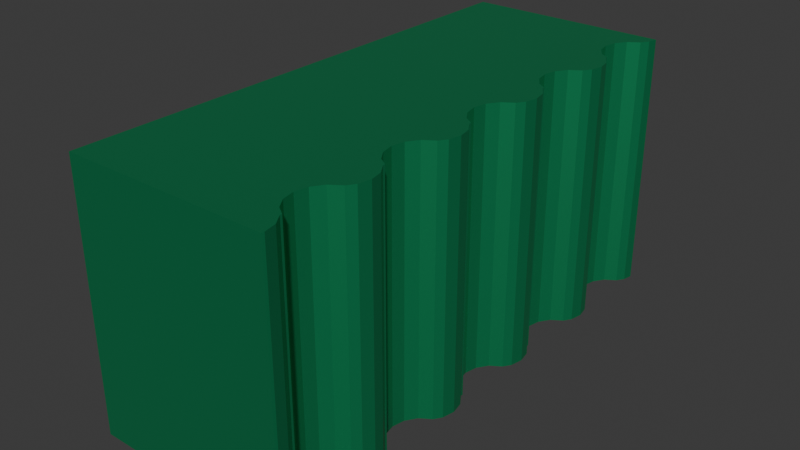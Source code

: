 # Source: WallA5.blend  (saved by Blender 4.1.24; exported with 4.5.12 LTS)
import bpy
from mathutils import Matrix  # noqa: F401  (used for matrix-valued properties, if any)

bpy.ops.wm.read_factory_settings(use_empty=True)
scene = bpy.context.scene
scene.name = 'Scene'

# ---- collections
col_collection = bpy.data.collections.new('Collection'); scene.collection.children.link(col_collection)

# ---- materials (node trees are filled in below, after node groups)
mat_wallmetal1 = bpy.data.materials.new('WallMetal1')
mat_wallmetal1.use_transparent_shadow = False

# ---- material node trees
mat_wallmetal1.use_nodes = True; mat_wallmetal1.node_tree.nodes.clear()
_N = mat_wallmetal1.node_tree.nodes; _L = mat_wallmetal1.node_tree.links
n0 = _N.new('ShaderNodeBsdfPrincipled'); n0.name = 'Principled BSDF'; n0.location = (10, 300)
n0.inputs[0].default_value = (0.01443, 0.3647, 0.1417, 1.0)
n0.inputs[1].default_value = 0.7064
n1 = _N.new('ShaderNodeOutputMaterial'); n1.name = 'Material Output'; n1.location = (300, 300)
_L.new(n0.outputs[0], n1.inputs[0])
n1.is_active_output = True

# ---- world
world_world = bpy.data.worlds.new('World'); scene.world = world_world
world_world.use_nodes = True; world_world.node_tree.nodes.clear()
_N = world_world.node_tree.nodes; _L = world_world.node_tree.links
n0 = _N.new('ShaderNodeOutputWorld'); n0.name = 'World Output'; n0.location = (300, 300)
n1 = _N.new('ShaderNodeBackground'); n1.name = 'Background'; n1.location = (10, 300)
n1.inputs[0].default_value = (0.05088, 0.05088, 0.05088, 1.0)
_L.new(n1.outputs[0], n0.inputs[0])
n0.is_active_output = True
world_world.color = (0.05088, 0.05088, 0.05088)
world_world.use_sun_shadow = False
world_world.sun_shadow_jitter_overblur = 0.0

# ---- meshes
me_cube_015 = bpy.data.meshes.new('Cube.015')
me_cube_015.from_pydata([(-1.0, -1.0, -1.0), (-1.0, -1.0, 1.0), (-1.0, 1.0, -1.0), (-1.0, 1.0, 1.0), (0.5693, 1.0, 1.0), (0.5693, 1.0, -1.0), (0.5693, -1.0, 1.0), (0.5693, -1.0, -1.0), (0.5, -0.1015, -1.0), (0.5, 0.2985, -1.0), (0.5, 0.6985, -1.0), (0.5, -0.1015, -1.0), (0.5, 0.2985, -1.0), (0.5, 0.6985, -1.0), (0.5733, 0.6101, -1.0), (0.5733, 0.2101, -1.0), (0.5733, -0.1899, -1.0), (0.5542, -0.2377, -1.0), (0.5542, -0.5421, -1.0), (0.5542, -0.1421, -1.0), (0.5542, 0.1623, -1.0), (0.5542, 0.2579, -1.0), (0.5542, 0.5623, -1.0), (0.5542, 0.6579, -1.0), (0.5542, 0.9623, -1.0), (0.5, -0.9015, -1.0), (0.5, -0.5015, -1.0), (0.5, -0.9015, -1.0), (0.5733, -0.9899, -1.0), (0.5733, -0.5899, -1.0), (0.5542, -0.9421, -1.0), (0.5542, -0.6377, -1.0), (0.5, -0.5015, -1.0), (0.5, 0.6985, 1.0), (0.5, 0.6985, 1.0), (0.5733, 0.6101, 1.0), (0.5542, 0.9623, 1.0), (0.5542, 0.5623, 1.0), (0.5542, 0.6579, 1.0), (0.5, -0.9015, 1.0), (0.5, -0.5015, 1.0), (0.5, -0.1015, 1.0), (0.5, 0.2985, 1.0), (0.5, -0.9015, 1.0), (0.5, -0.5015, 1.0), (0.5, -0.1015, 1.0), (0.5, 0.2985, 1.0), (0.5733, -0.1899, 1.0), (0.5733, 0.2101, 1.0), (0.5733, -0.9899, 1.0), (0.5733, -0.5899, 1.0), (0.5542, -0.9421, 1.0), (0.5542, -0.6377, 1.0), (0.5542, -0.5421, 1.0), (0.5542, -0.2377, 1.0), (0.5542, -0.1421, 1.0), (0.5542, 0.1623, 1.0), (0.5542, 0.2579, 1.0), (0.3603, -0.7821, -1.0), (0.3794, -0.83, -1.0), (0.3794, -0.7343, -1.0), (0.4335, -0.8705, -1.0), (0.5, -0.8927, -1.0), (0.4335, -0.6937, -1.0), (0.3603, -0.3821, -1.0), (0.3794, -0.43, -1.0), (0.4335, -0.4705, -1.0), (0.5, -0.4927, -1.0), (0.3794, -0.3343, -1.0), (0.4335, -0.2937, -1.0), (0.4335, -0.07051, -1.0), (0.3794, -0.02995, -1.0), (0.3603, 0.01788, -1.0), (0.3794, 0.06572, -1.0), (0.4335, 0.1063, -1.0), (0.5, -0.09272, -1.0), (0.4335, 0.3295, -1.0), (0.3603, 0.4179, -1.0), (0.3794, 0.37, -1.0), (0.3794, 0.4657, -1.0), (0.4335, 0.5063, -1.0), (0.5, 0.3073, -1.0), (0.3603, 0.8179, -1.0), (0.3794, 0.77, -1.0), (0.3794, 0.8657, -1.0), (0.4335, 0.7295, -1.0), (0.5, 0.7073, -1.0), (0.4335, 0.9063, -1.0), (0.5147, 0.5334, -1.0), (0.5158, 0.5335, -1.0), (0.5158, 0.9335, -1.0), (0.5147, 0.9334, -1.0), (0.5147, -0.6666, -1.0), (0.5158, -0.6665, -1.0), (0.5147, -0.2666, -1.0), (0.5158, -0.2665, -1.0), (0.5147, 0.1334, -1.0), (0.5158, 0.1335, -1.0), (0.3603, -0.7821, 1.0), (0.3794, -0.83, 1.0), (0.3794, -0.7343, 1.0), (0.4335, -0.8705, 1.0), (0.4335, -0.6937, 1.0), (0.5, -0.8927, 1.0), (0.3603, -0.3821, 1.0), (0.3794, -0.43, 1.0), (0.4335, -0.4705, 1.0), (0.5, -0.4927, 1.0), (0.3794, -0.3343, 1.0), (0.4335, -0.2937, 1.0), (0.3794, -0.02995, 1.0), (0.4335, -0.07051, 1.0), (0.3603, 0.01788, 1.0), (0.3794, 0.06572, 1.0), (0.5, -0.09272, 1.0), (0.4335, 0.1063, 1.0), (0.4335, 0.3295, 1.0), (0.3603, 0.4179, 1.0), (0.3794, 0.37, 1.0), (0.3794, 0.4657, 1.0), (0.4335, 0.5063, 1.0), (0.5, 0.3073, 1.0), (0.3603, 0.8179, 1.0), (0.3794, 0.77, 1.0), (0.3794, 0.8657, 1.0), (0.4335, 0.7295, 1.0), (0.5, 0.7073, 1.0), (0.4335, 0.9063, 1.0), (0.5147, 0.5334, 1.0), (0.5158, 0.5335, 1.0), (0.5158, 0.9335, 1.0), (0.5147, 0.9334, 1.0), (0.5147, -0.6666, 1.0), (0.5158, -0.6665, 1.0), (0.5147, -0.2666, 1.0), (0.5158, -0.2665, 1.0), (0.5147, 0.1334, 1.0), (0.5158, 0.1335, 1.0)], [], [(0, 1, 3, 2), (2, 3, 4, 5), (1, 0, 7, 6), (62, 25, 27, 30, 28, 7, 0, 2, 5, 24, 90, 91, 87, 84, 82, 83, 85, 86, 10, 13, 23, 14, 22, 89, 88, 80, 79, 77, 78, 76, 81, 9, 12, 21, 15, 20, 97, 96, 74, 73, 72, 71, 70, 75, 8, 11, 19, 16, 17, 95, 94, 69, 68, 64, 65, 66, 67, 26, 32, 18, 29, 31, 93, 92, 63, 60, 58, 59, 61), (136, 137, 56, 48, 57, 46, 42, 121, 116, 118, 117, 119, 120, 128, 129, 37, 35, 38, 34, 33, 126, 125, 123, 122, 124, 127, 131, 130, 36, 4, 3, 1, 6, 49, 51, 43, 39, 103, 101, 99, 98, 100, 102, 132, 133, 52, 50, 53, 44, 40, 107, 106, 105, 104, 108, 109, 134, 135, 54, 47, 55, 45, 41, 114, 111, 110, 112, 113, 115), (40, 26, 67, 107), (39, 25, 62, 103), (41, 8, 75, 114), (42, 9, 81, 121), (33, 10, 86, 126), (27, 25, 39, 43), (30, 27, 43, 51), (49, 28, 30, 51), (6, 7, 28, 49), (32, 26, 40, 44), (18, 32, 44, 53), (50, 29, 18, 53), (52, 31, 29, 50), (93, 31, 52, 133), (11, 8, 41, 45), (19, 11, 45, 55), (47, 16, 19, 55), (54, 17, 16, 47), (95, 17, 54, 135), (12, 9, 42, 46), (21, 12, 46, 57), (48, 15, 21, 57), (56, 20, 15, 48), (97, 20, 56, 137), (13, 10, 33, 34), (23, 13, 34, 38), (35, 14, 23, 38), (37, 22, 14, 35), (89, 22, 37, 129), (5, 4, 36, 24), (90, 24, 36, 130), (61, 101, 103, 62), (61, 59, 99, 101), (99, 59, 58, 98), (98, 58, 60, 100), (100, 60, 63, 102), (102, 63, 92, 132), (133, 132, 92, 93), (66, 106, 107, 67), (66, 65, 105, 106), (105, 65, 64, 104), (104, 64, 68, 108), (108, 68, 69, 109), (109, 69, 94, 134), (135, 134, 94, 95), (75, 70, 111, 114), (70, 71, 110, 111), (110, 71, 72, 112), (112, 72, 73, 113), (113, 73, 74, 115), (115, 74, 96, 136), (137, 136, 96, 97), (76, 116, 121, 81), (76, 78, 118, 116), (118, 78, 77, 117), (117, 77, 79, 119), (119, 79, 80, 120), (120, 80, 88, 128), (129, 128, 88, 89), (85, 125, 126, 86), (85, 83, 123, 125), (123, 83, 82, 122), (122, 82, 84, 124), (124, 84, 87, 127), (127, 87, 91, 131), (130, 131, 91, 90)])
_uv = me_cube_015.uv_layers.new(name='UVMap')
_uv.uv.foreach_set('vector', [0.375, 0.0, 0.625, 0.0, 0.625, 0.25, 0.375, 0.25, 0.375, 0.25, 0.625, 0.25, 0.625, 0.4462, 0.375, 0.4462, 0.625, 1.0, 0.375, 1.0, 0.375, 0.8038, 0.625, 0.8038, 0.3125, 0.7366, 0.3125, 0.7377, 0.3125, 0.7377, 0.3193, 0.7428, 0.3217, 0.7487, 0.3212, 0.75, 0.125, 0.75, 0.125, 0.5, 0.3212, 0.5, 0.3193, 0.5047, 0.3145, 0.5083, 0.3143, 0.5083, 0.3042, 0.5117, 0.2974, 0.5168, 0.295, 0.5228, 0.2974, 0.5287, 0.3042, 0.5338, 0.3125, 0.5366, 0.3125, 0.5377, 0.3125, 0.5377, 0.3193, 0.5428, 0.3217, 0.5487, 0.3193, 0.5547, 0.3145, 0.5583, 0.3143, 0.5583, 0.3042, 0.5617, 0.2974, 0.5668, 0.295, 0.5728, 0.2974, 0.5787, 0.3042, 0.5838, 0.3125, 0.5866, 0.3125, 0.5877, 0.3125, 0.5877, 0.3193, 0.5928, 0.3217, 0.5987, 0.3193, 0.6047, 0.3145, 0.6083, 0.3143, 0.6083, 0.3042, 0.6117, 0.2974, 0.6168, 0.295, 0.6228, 0.2974, 0.6287, 0.3042, 0.6338, 0.3125, 0.6366, 0.3125, 0.6377, 0.3125, 0.6377, 0.3193, 0.6428, 0.3217, 0.6487, 0.3193, 0.6547, 0.3145, 0.6583, 0.3143, 0.6583, 0.3042, 0.6617, 0.2974, 0.6668, 0.295, 0.6728, 0.2974, 0.6787, 0.3042, 0.6838, 0.3125, 0.6866, 0.3125, 0.6877, 0.3125, 0.6877, 0.3193, 0.6928, 0.3217, 0.6987, 0.3193, 0.7047, 0.3145, 0.7083, 0.3143, 0.7083, 0.3042, 0.7117, 0.2974, 0.7168, 0.295, 0.7228, 0.2974, 0.7287, 0.3042, 0.7338, 0.6857, 0.6083, 0.6855, 0.6083, 0.6807, 0.6047, 0.6783, 0.5987, 0.6807, 0.5928, 0.6875, 0.5877, 0.6875, 0.5877, 0.6875, 0.5866, 0.6958, 0.5838, 0.7026, 0.5787, 0.705, 0.5728, 0.7026, 0.5668, 0.6958, 0.5617, 0.6857, 0.5583, 0.6855, 0.5583, 0.6807, 0.5547, 0.6783, 0.5487, 0.6807, 0.5428, 0.6875, 0.5377, 0.6875, 0.5377, 0.6875, 0.5366, 0.6958, 0.5338, 0.7026, 0.5287, 0.705, 0.5228, 0.7026, 0.5168, 0.6958, 0.5117, 0.6857, 0.5083, 0.6855, 0.5083, 0.6807, 0.5047, 0.6788, 0.5, 0.875, 0.5, 0.875, 0.75, 0.6788, 0.75, 0.6783, 0.7487, 0.6807, 0.7428, 0.6875, 0.7377, 0.6875, 0.7377, 0.6875, 0.7366, 0.6958, 0.7338, 0.7026, 0.7287, 0.705, 0.7228, 0.7026, 0.7168, 0.6958, 0.7117, 0.6857, 0.7083, 0.6855, 0.7083, 0.6807, 0.7047, 0.6783, 0.6987, 0.6807, 0.6928, 0.6875, 0.6877, 0.6875, 0.6877, 0.6875, 0.6866, 0.6958, 0.6838, 0.7026, 0.6787, 0.705, 0.6728, 0.7026, 0.6668, 0.6958, 0.6617, 0.6857, 0.6583, 0.6855, 0.6583, 0.6807, 0.6547, 0.6783, 0.6487, 0.6807, 0.6428, 0.6875, 0.6377, 0.6875, 0.6377, 0.6875, 0.6366, 0.6958, 0.6338, 0.7026, 0.6287, 0.705, 0.6228, 0.7026, 0.6168, 0.6958, 0.6117, 0.5194, 0.6333, 0.4806, 0.6333, 0.4806, 0.6333, 0.5194, 0.6333, 0.5194, 0.6367, 0.4806, 0.6367, 0.4806, 0.6366, 0.5194, 0.6366, 0.5194, 0.63, 0.4806, 0.63, 0.4806, 0.6299, 0.5194, 0.6299, 0.5194, 0.6267, 0.4806, 0.6267, 0.4806, 0.6266, 0.5194, 0.6266, 0.5194, 0.6233, 0.4806, 0.6233, 0.4806, 0.6233, 0.5194, 0.6233, 0.875, 0.7083, 0.875, 0.7083, 0.875, 0.7917, 0.875, 0.7917, 0.8125, 0.7083, 0.875, 0.7083, 0.875, 0.7917, 0.8125, 0.7917, 0.75, 0.7917, 0.75, 0.7083, 0.8125, 0.7083, 0.8125, 0.7917, 0.7368, 0.7917, 0.7368, 0.7083, 0.75, 0.7083, 0.75, 0.7917, 0.875, 0.7083, 0.875, 0.7083, 0.875, 0.7917, 0.875, 0.7917, 0.8125, 0.7083, 0.875, 0.7083, 0.875, 0.7917, 0.8125, 0.7917, 0.75, 0.7917, 0.75, 0.7083, 0.8125, 0.7083, 0.8125, 0.7917, 0.6875, 0.7917, 0.6875, 0.7083, 0.75, 0.7083, 0.75, 0.7917, 0.6431, 0.7083, 0.6875, 0.7083, 0.6875, 0.7917, 0.6431, 0.7917, 0.875, 0.7083, 0.875, 0.7083, 0.875, 0.7917, 0.875, 0.7917, 0.8125, 0.7083, 0.875, 0.7083, 0.875, 0.7917, 0.8125, 0.7917, 0.75, 0.7917, 0.75, 0.7083, 0.8125, 0.7083, 0.8125, 0.7917, 0.6875, 0.7917, 0.6875, 0.7083, 0.75, 0.7083, 0.75, 0.7917, 0.6431, 0.7083, 0.6875, 0.7083, 0.6875, 0.7917, 0.6431, 0.7917, 0.875, 0.7083, 0.875, 0.7083, 0.875, 0.7917, 0.875, 0.7917, 0.8125, 0.7083, 0.875, 0.7083, 0.875, 0.7917, 0.8125, 0.7917, 0.75, 0.7917, 0.75, 0.7083, 0.8125, 0.7083, 0.8125, 0.7917, 0.6875, 0.7917, 0.6875, 0.7083, 0.75, 0.7083, 0.75, 0.7917, 0.6431, 0.7083, 0.6875, 0.7083, 0.6875, 0.7917, 0.6431, 0.7917, 0.875, 0.7083, 0.875, 0.7083, 0.875, 0.7917, 0.875, 0.7917, 0.8125, 0.7083, 0.875, 0.7083, 0.875, 0.7917, 0.8125, 0.7917, 0.75, 0.7917, 0.75, 0.7083, 0.8125, 0.7083, 0.8125, 0.7917, 0.6875, 0.7917, 0.6875, 0.7083, 0.75, 0.7083, 0.75, 0.7917, 0.6431, 0.7083, 0.6875, 0.7083, 0.6875, 0.7917, 0.6431, 0.7917, 0.7368, 0.7083, 0.7368, 0.7917, 0.6875, 0.7917, 0.6875, 0.7083, 0.6431, 0.7083, 0.6875, 0.7083, 0.6875, 0.7917, 0.6431, 0.7917, 0.375, 0.7083, 0.375, 0.7917, 0.4262, 0.7917, 0.4262, 0.7083, 0.375, 0.7083, 0.3125, 0.7083, 0.3125, 0.7917, 0.375, 0.7917, 0.3125, 0.7917, 0.3125, 0.7083, 0.25, 0.7083, 0.25, 0.7917, 0.25, 0.7917, 0.25, 0.7083, 0.1875, 0.7083, 0.1875, 0.7917, 0.1875, 0.7917, 0.1875, 0.7083, 0.125, 0.7083, 0.125, 0.7917, 0.125, 0.7917, 0.125, 0.7083, 0.0625, 0.7083, 0.0625, 0.7917, 0.06176, 0.7917, 0.0625, 0.7917, 0.0625, 0.7083, 0.06176, 0.7083, 0.375, 0.7083, 0.375, 0.7917, 0.4262, 0.7917, 0.4262, 0.7083, 0.375, 0.7083, 0.3125, 0.7083, 0.3125, 0.7917, 0.375, 0.7917, 0.3125, 0.7917, 0.3125, 0.7083, 0.25, 0.7083, 0.25, 0.7917, 0.25, 0.7917, 0.25, 0.7083, 0.1875, 0.7083, 0.1875, 0.7917, 0.1875, 0.7917, 0.1875, 0.7083, 0.125, 0.7083, 0.125, 0.7917, 0.125, 0.7917, 0.125, 0.7083, 0.0625, 0.7083, 0.0625, 0.7917, 0.06176, 0.7917, 0.0625, 0.7917, 0.0625, 0.7083, 0.06176, 0.7083, 0.4262, 0.7083, 0.375, 0.7083, 0.375, 0.7917, 0.4262, 0.7917, 0.375, 0.7083, 0.3125, 0.7083, 0.3125, 0.7917, 0.375, 0.7917, 0.3125, 0.7917, 0.3125, 0.7083, 0.25, 0.7083, 0.25, 0.7917, 0.25, 0.7917, 0.25, 0.7083, 0.1875, 0.7083, 0.1875, 0.7917, 0.1875, 0.7917, 0.1875, 0.7083, 0.125, 0.7083, 0.125, 0.7917, 0.125, 0.7917, 0.125, 0.7083, 0.0625, 0.7083, 0.0625, 0.7917, 0.06176, 0.7917, 0.0625, 0.7917, 0.0625, 0.7083, 0.06176, 0.7083, 0.375, 0.7083, 0.375, 0.7917, 0.4262, 0.7917, 0.4262, 0.7083, 0.375, 0.7083, 0.3125, 0.7083, 0.3125, 0.7917, 0.375, 0.7917, 0.3125, 0.7917, 0.3125, 0.7083, 0.25, 0.7083, 0.25, 0.7917, 0.25, 0.7917, 0.25, 0.7083, 0.1875, 0.7083, 0.1875, 0.7917, 0.1875, 0.7917, 0.1875, 0.7083, 0.125, 0.7083, 0.125, 0.7917, 0.125, 0.7917, 0.125, 0.7083, 0.0625, 0.7083, 0.0625, 0.7917, 0.06176, 0.7917, 0.0625, 0.7917, 0.0625, 0.7083, 0.06176, 0.7083, 0.375, 0.7083, 0.375, 0.7917, 0.4262, 0.7917, 0.4262, 0.7083, 0.375, 0.7083, 0.3125, 0.7083, 0.3125, 0.7917, 0.375, 0.7917, 0.3125, 0.7917, 0.3125, 0.7083, 0.25, 0.7083, 0.25, 0.7917, 0.25, 0.7917, 0.25, 0.7083, 0.1875, 0.7083, 0.1875, 0.7917, 0.1875, 0.7917, 0.1875, 0.7083, 0.125, 0.7083, 0.125, 0.7917, 0.125, 0.7917, 0.125, 0.7083, 0.0625, 0.7083, 0.0625, 0.7917, 0.06176, 0.7917, 0.0625, 0.7917, 0.0625, 0.7083, 0.06176, 0.7083])
me_cube_015.materials.append(mat_wallmetal1)
me_cube_015.update()

# ---- objects
ob_m2_001 = bpy.data.objects.new('M2.001', me_cube_015)

# ---- transforms, parenting, visibility, modifiers, constraints
ob_m2_001.location = (0.0, 0.0, 0.0)
ob_m2_001.scale = (1.0, 2.0, 1.0)

# ---- collection membership
col_collection.objects.link(ob_m2_001)

# ---- scene / render settings (as saved in the file)
scene.frame_start = 1; scene.frame_end = 250; scene.frame_set(1)
scene.render.engine = 'BLENDER_EEVEE_NEXT'
scene.cycles.sampling_pattern = 'TABULATED_SOBOL'
scene.eevee.ray_tracing_options.trace_max_roughness = 0.0
bpy.context.view_layer.update()

# ---- added for rendering (the .blend has no active camera and no usable light): camera, sun
cam_auto = bpy.data.cameras.new('AutoCamera')
cam_auto.lens = 50.0
cam_auto.sensor_width = 36.0
cam_auto.clip_end = 1000.0
ob_auto_camera = bpy.data.objects.new('AutoCamera', cam_auto)
scene.collection.objects.link(ob_auto_camera)
ob_auto_camera.location = (4.17294, -5.26356, 3.50904)
ob_auto_camera.rotation_euler = (1.09748, -7.21219e-08, 0.694738)
scene.camera = ob_auto_camera
light_auto_sun = bpy.data.lights.new('AutoSun', 'SUN')
light_auto_sun.energy = 3.0
light_auto_sun.angle = 0.0523599
ob_auto_sun = bpy.data.objects.new('AutoSun', light_auto_sun)
scene.collection.objects.link(ob_auto_sun)
ob_auto_sun.rotation_euler = (0.872665, 0.174533, 0.523599)
bpy.context.view_layer.update()
